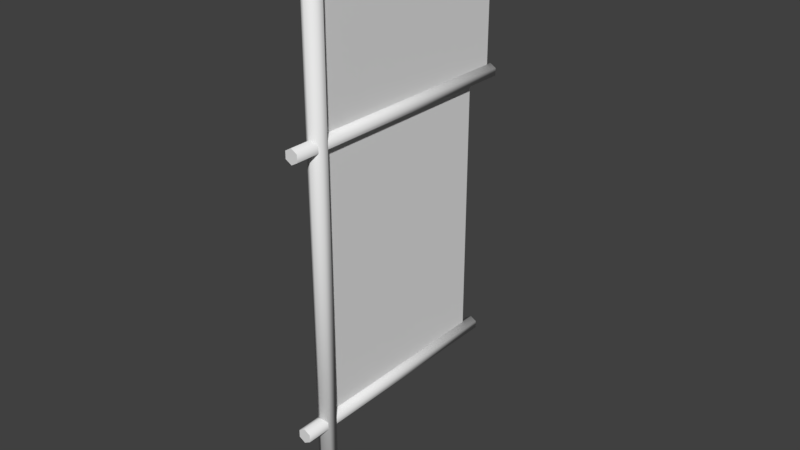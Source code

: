 # Source: back_flag.blend  (saved by Blender 2.79.0; exported with 4.5.12 LTS)
import bpy
from mathutils import Matrix  # noqa: F401  (used for matrix-valued properties, if any)

bpy.ops.wm.read_factory_settings(use_empty=True)
scene = bpy.context.scene
scene.name = 'Scene'

# ---- collections
col_collection_1 = bpy.data.collections.new('Collection 1'); scene.collection.children.link(col_collection_1)

# ---- world
world_world = bpy.data.worlds.new('World'); scene.world = world_world
world_world.color = (0.05088, 0.05088, 0.05088)
world_world.use_sun_shadow = False
world_world.sun_shadow_jitter_overblur = 0.0
world_world.cycles.sampling_method = 'MANUAL'

# ---- meshes
me_cylinder_003 = bpy.data.meshes.new('Cylinder.003')
me_cylinder_003.from_pydata([(-7.761e-11, 0.8218, -0.3947), (-7.761e-11, 0.8218, 0.5412), (0.02388, 0.808, -0.3947), (0.02388, 0.808, 0.5412), (0.02388, 0.7804, -0.3947), (0.02388, 0.7804, 0.5412), (-2.488e-09, 0.7666, -0.3947), (-2.488e-09, 0.7666, 0.5412), (-0.02388, 0.7804, -0.3947), (-0.02388, 0.7804, 0.5412), (-0.02388, 0.808, -0.3947), (-0.02388, 0.808, 0.5412), (-7.761e-11, -0.2009, -0.3947), (-7.761e-11, -0.2009, 0.6058), (0.02388, -0.2147, -0.3947), (0.02388, -0.2147, 0.6058), (0.02388, -0.2423, -0.3947), (0.02388, -0.2423, 0.6058), (-2.488e-09, -0.2561, -0.3947), (-2.488e-09, -0.2561, 0.6058), (-0.02388, -0.2423, -0.3947), (-0.02388, -0.2423, 0.6058), (-0.02388, -0.2147, -0.3947), (-0.02388, -0.2147, 0.6058), (-7.761e-11, -0.7315, -0.3947), (-7.761e-11, -0.7315, 0.6058), (0.02388, -0.7453, -0.3947), (0.02388, -0.7453, 0.6058), (0.02388, -0.7729, -0.3947), (0.02388, -0.7729, 0.6058), (-2.488e-09, -0.7866, -0.3947), (-2.488e-09, -0.7866, 0.6058), (-0.02388, -0.7729, -0.3947), (-0.02388, -0.7729, 0.6058), (-0.02388, -0.7453, -0.3947), (-0.02388, -0.7453, 0.6058), (-7.761e-11, 1.252, -0.2513), (-7.761e-11, -0.8656, -0.2513), (0.02861, 1.252, -0.2678), (0.02861, -0.8656, -0.2678), (0.02861, 1.252, -0.3009), (0.02861, -0.8656, -0.3009), (-2.965e-09, 1.252, -0.3174), (-2.965e-09, -0.8656, -0.3174), (-0.02861, 1.252, -0.3009), (-0.02861, -0.8656, -0.3009), (-0.02861, 1.252, -0.2678), (-0.02861, -0.8656, -0.2678), (-0.008637, -0.2009, 0.4866), (-0.008637, -0.2009, -0.2513), (-0.008637, 0.7666, 0.4866), (-0.008637, 0.7666, -0.2513), (3.725e-09, -0.2009, 0.4866), (9.779e-08, -0.2009, -0.2513), (-9.639e-08, 0.7666, 0.4866), (-9.313e-10, 0.7666, -0.2513), (-1.63e-08, -0.7358, -0.2509), (7.87e-08, -0.2491, -0.2509), (-7.777e-08, -0.7358, 0.5858), (1.723e-08, -0.2491, 0.5858), (-0.008637, -0.7358, -0.2509), (-0.008637, -0.2491, -0.2509), (-0.008637, -0.7358, 0.5858), (-0.008637, -0.2491, 0.5858)], [], [(0, 1, 3, 2), (2, 3, 5, 4), (4, 5, 7, 6), (6, 7, 9, 8), (3, 1, 11, 9, 7, 5), (8, 9, 11, 10), (10, 11, 1, 0), (0, 2, 4, 6, 8, 10), (12, 13, 15, 14), (14, 15, 17, 16), (16, 17, 19, 18), (18, 19, 21, 20), (15, 13, 23, 21, 19, 17), (20, 21, 23, 22), (22, 23, 13, 12), (12, 14, 16, 18, 20, 22), (24, 25, 27, 26), (26, 27, 29, 28), (28, 29, 31, 30), (30, 31, 33, 32), (27, 25, 35, 33, 31, 29), (32, 33, 35, 34), (34, 35, 25, 24), (24, 26, 28, 30, 32, 34), (36, 37, 39, 38), (38, 39, 41, 40), (40, 41, 43, 42), (42, 43, 45, 44), (39, 37, 47, 45, 43, 41), (44, 45, 47, 46), (46, 47, 37, 36), (36, 38, 40, 42, 44, 46), (48, 50, 51, 49), (52, 53, 55, 54), (56, 57, 59, 58), (60, 62, 63, 61)])
me_cylinder_003.polygons.foreach_set('use_smooth', [1, 1, 1, 1, 0, 1, 1, 0, 1, 1, 1, 1, 0, 1, 1, 0, 1, 1, 1, 1, 0, 1, 1, 0, 1, 1, 1, 1, 0, 1, 1, 0, 0, 0, 0, 0])
_uv = me_cylinder_003.uv_layers.new(name='UVMap')
_uv.uv.foreach_set('vector', [0.1757, 0.124, 0.1751, 0.5913, 0.124, 0.5913, 0.1246, 0.124, 0.1246, 0.124, 0.124, 0.5913, 0.07293, 0.5913, 0.07353, 0.124, 0.07353, 0.124, 0.07293, 0.5913, 0.02183, 0.5913, 0.02242, 0.124, 0.329, 0.124, 0.3284, 0.5913, 0.2773, 0.5913, 0.2779, 0.124, 0.2685, 0.7793, 0.3297, 0.8848, 0.2686, 0.9889, 0.1472, 0.9889, 0.08659, 0.8848, 0.1471, 0.7793, 0.2779, 0.124, 0.2773, 0.5913, 0.2262, 0.5913, 0.2268, 0.124, 0.2268, 0.124, 0.2262, 0.5913, 0.1751, 0.5913, 0.1757, 0.124, 0.3297, 0.8848, 0.2686, 0.9889, 0.1472, 0.9889, 0.08659, 0.8848, 0.1471, 0.7793, 0.2685, 0.7793, 0.175, 0.1224, 0.175, 0.622, 0.1239, 0.622, 0.1239, 0.1224, 0.1239, 0.1224, 0.1239, 0.622, 0.07283, 0.622, 0.07285, 0.1224, 0.07285, 0.1224, 0.07283, 0.622, 0.02173, 0.622, 0.02175, 0.1224, 0.3283, 0.1224, 0.3283, 0.622, 0.2772, 0.622, 0.2772, 0.1224, 0.2685, 0.7793, 0.3297, 0.8848, 0.2686, 0.9889, 0.1472, 0.9889, 0.08659, 0.8848, 0.1471, 0.7793, 0.2772, 0.1224, 0.2772, 0.622, 0.2261, 0.622, 0.2261, 0.1224, 0.2261, 0.1224, 0.2261, 0.622, 0.175, 0.622, 0.175, 0.1224, 0.3297, 0.8848, 0.2686, 0.9889, 0.1472, 0.9889, 0.08659, 0.8848, 0.1471, 0.7793, 0.2685, 0.7793, 0.1749, 0.1224, 0.1749, 0.622, 0.1238, 0.622, 0.1238, 0.1224, 0.1238, 0.1224, 0.1238, 0.622, 0.07273, 0.622, 0.07272, 0.1224, 0.07272, 0.1224, 0.07273, 0.622, 0.02163, 0.622, 0.02163, 0.1224, 0.3282, 0.1224, 0.3282, 0.622, 0.2771, 0.622, 0.2771, 0.1224, 0.2685, 0.7793, 0.3297, 0.8848, 0.2686, 0.9889, 0.1472, 0.9889, 0.08659, 0.8848, 0.1471, 0.7793, 0.2771, 0.1224, 0.2771, 0.622, 0.226, 0.622, 0.226, 0.1224, 0.226, 0.1224, 0.226, 0.622, 0.1749, 0.622, 0.1749, 0.1224, 0.3297, 0.8848, 0.2686, 0.9889, 0.1472, 0.9889, 0.08659, 0.8848, 0.1471, 0.7793, 0.2685, 0.7793, 0.08699, 0.01912, 0.08712, 0.7459, 0.02236, 0.7459, 0.02224, 0.01915, 0.4108, 0.01896, 0.4109, 0.7457, 0.3461, 0.7457, 0.346, 0.01899, 0.346, 0.01899, 0.3461, 0.7457, 0.2814, 0.7458, 0.2813, 0.01903, 0.2813, 0.01903, 0.2814, 0.7458, 0.2166, 0.7458, 0.2165, 0.01906, 0.1471, 0.7793, 0.08659, 0.8848, 0.1472, 0.9889, 0.2686, 0.9889, 0.3297, 0.8848, 0.2685, 0.7793, 0.2165, 0.01906, 0.2166, 0.7458, 0.1519, 0.7458, 0.1517, 0.01909, 0.1517, 0.01909, 0.1519, 0.7458, 0.08712, 0.7459, 0.08699, 0.01912, 0.3297, 0.8848, 0.2686, 0.9889, 0.1472, 0.9889, 0.08659, 0.8848, 0.1471, 0.7793, 0.2685, 0.7793, 0.9149, 0.6364, 0.9149, 0.01322, 0.4396, 0.01322, 0.4396, 0.6364, 0.9149, 0.6364, 0.4396, 0.6364, 0.4396, 0.01322, 0.9149, 0.01322, 0.4399, 0.9808, 0.4399, 0.6673, 0.9787, 0.6673, 0.9787, 0.9808, 0.4399, 0.9808, 0.9787, 0.9808, 0.9787, 0.6673, 0.4399, 0.6673])
me_cylinder_003.use_remesh_preserve_volume = False
me_cylinder_003.use_remesh_preserve_attributes = False
me_cylinder_003.use_mirror_vertex_groups = False
me_cylinder_003.update()

# ---- objects
ob_cylinder_003 = bpy.data.objects.new('Cylinder.003', me_cylinder_003)

# ---- transforms, parenting, visibility, modifiers, constraints
ob_cylinder_003.location = (7.761e-11, 0.3739, 0.1934)
ob_cylinder_003.rotation_euler = (-1.571, -2.22e-16, 2.22e-16)
ob_cylinder_003.lineart.crease_threshold = 0.0

# ---- collection membership
col_collection_1.objects.link(ob_cylinder_003)

# ---- scene / render settings (as saved in the file)
scene.frame_start = 1; scene.frame_end = 250; scene.frame_set(1)
scene.render.engine = 'BLENDER_EEVEE_NEXT'
scene.render.resolution_percentage = 50
scene.render.dither_intensity = 0.0
scene.cycles.use_denoising = False
scene.cycles.samples = 128
scene.cycles.sampling_pattern = 'TABULATED_SOBOL'
scene.cycles.use_adaptive_sampling = False
scene.cycles.use_light_tree = False
scene.cycles.blur_glossy = 0.0
scene.cycles.sample_clamp_indirect = 0.0
scene.view_settings.view_transform = 'Standard'
bpy.context.view_layer.update()

# ---- added for rendering (the .blend has no active camera and no usable light): camera, sun
cam_auto = bpy.data.cameras.new('AutoCamera')
cam_auto.lens = 50.0
cam_auto.sensor_width = 36.0
cam_auto.clip_end = 1000.0
ob_auto_camera = bpy.data.objects.new('AutoCamera', cam_auto)
scene.collection.objects.link(ob_auto_camera)
ob_auto_camera.location = (2.16794, -2.12212, 1.73435)
ob_auto_camera.rotation_euler = (1.09748, -7.21219e-08, 0.694738)
scene.camera = ob_auto_camera
light_auto_sun = bpy.data.lights.new('AutoSun', 'SUN')
light_auto_sun.energy = 3.0
light_auto_sun.angle = 0.0523599
ob_auto_sun = bpy.data.objects.new('AutoSun', light_auto_sun)
scene.collection.objects.link(ob_auto_sun)
ob_auto_sun.rotation_euler = (0.872665, 0.174533, 0.523599)
bpy.context.view_layer.update()
